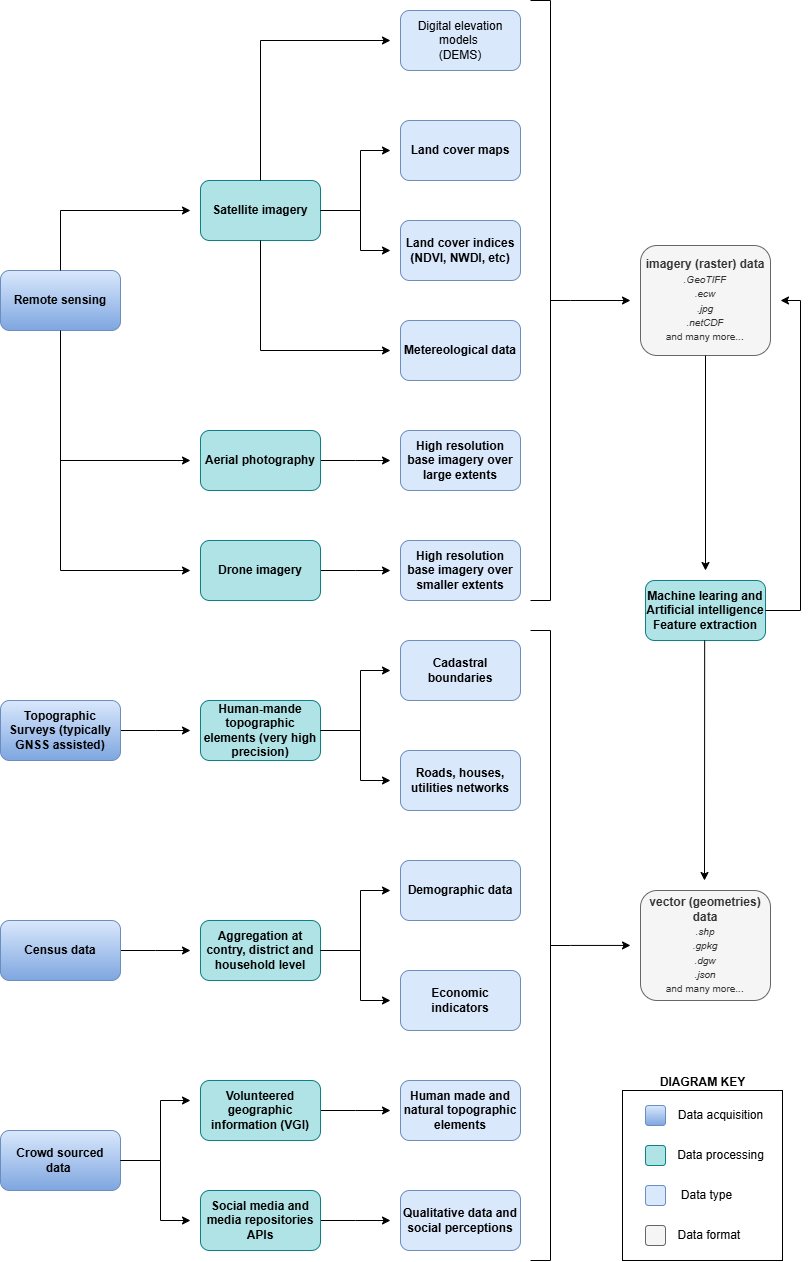

The diagram above was exported from draw.io. Its source (the exported page's mxGraphModel, read from the mxfile embedded in the PNG):
<mxGraphModel dx="2607" dy="3214" grid="1" gridSize="10" guides="1" tooltips="1" connect="1" arrows="1" fold="1" page="1" pageScale="1" pageWidth="1169" pageHeight="1654" math="0" shadow="0">
  <root>
    <mxCell id="0" />
    <mxCell id="1" parent="0" />
    <mxCell id="j39FSdekWfPAPFEz55jS-1" value="Remote sensing" style="rounded=1;whiteSpace=wrap;html=1;fontStyle=1;fillColor=#dae8fc;strokeColor=#6c8ebf;gradientColor=#7ea6e0;" parent="1" vertex="1">
      <mxGeometry x="120" y="260" width="120" height="60" as="geometry" />
    </mxCell>
    <mxCell id="ImfYDy0Mbqy3FPbespdM-21" style="edgeStyle=orthogonalEdgeStyle;rounded=0;orthogonalLoop=1;jettySize=auto;html=1;" edge="1" parent="1" source="j39FSdekWfPAPFEz55jS-2">
      <mxGeometry relative="1" as="geometry">
        <mxPoint x="510" y="560" as="targetPoint" />
      </mxGeometry>
    </mxCell>
    <mxCell id="j39FSdekWfPAPFEz55jS-2" value="Drone imagery" style="rounded=1;whiteSpace=wrap;html=1;fontStyle=1;fillColor=#b0e3e6;strokeColor=#0e8088;" parent="1" vertex="1">
      <mxGeometry x="320" y="530" width="120" height="60" as="geometry" />
    </mxCell>
    <mxCell id="ImfYDy0Mbqy3FPbespdM-22" style="edgeStyle=orthogonalEdgeStyle;rounded=0;orthogonalLoop=1;jettySize=auto;html=1;" edge="1" parent="1" source="j39FSdekWfPAPFEz55jS-3">
      <mxGeometry relative="1" as="geometry">
        <mxPoint x="310" y="720" as="targetPoint" />
      </mxGeometry>
    </mxCell>
    <mxCell id="j39FSdekWfPAPFEz55jS-3" value="Topographic Surveys (typically GNSS assisted)" style="rounded=1;whiteSpace=wrap;html=1;fontStyle=1;fillColor=#dae8fc;strokeColor=#6c8ebf;gradientColor=#7ea6e0;" parent="1" vertex="1">
      <mxGeometry x="120" y="690" width="120" height="60" as="geometry" />
    </mxCell>
    <mxCell id="j39FSdekWfPAPFEz55jS-4" value="Satellite imagery" style="rounded=1;whiteSpace=wrap;html=1;fontStyle=1;fillColor=#b0e3e6;strokeColor=#0e8088;" parent="1" vertex="1">
      <mxGeometry x="320" y="170" width="120" height="60" as="geometry" />
    </mxCell>
    <mxCell id="ImfYDy0Mbqy3FPbespdM-20" style="edgeStyle=orthogonalEdgeStyle;rounded=0;orthogonalLoop=1;jettySize=auto;html=1;" edge="1" parent="1" source="j39FSdekWfPAPFEz55jS-5">
      <mxGeometry relative="1" as="geometry">
        <mxPoint x="510" y="450" as="targetPoint" />
      </mxGeometry>
    </mxCell>
    <mxCell id="j39FSdekWfPAPFEz55jS-5" value="Aerial photography" style="rounded=1;whiteSpace=wrap;html=1;fontStyle=1;fillColor=#b0e3e6;strokeColor=#0e8088;" parent="1" vertex="1">
      <mxGeometry x="320" y="420" width="120" height="60" as="geometry" />
    </mxCell>
    <mxCell id="j39FSdekWfPAPFEz55jS-6" value="High resolution base imagery over large extents" style="rounded=1;whiteSpace=wrap;html=1;fontStyle=1;fillColor=#dae8fc;strokeColor=#6c8ebf;" parent="1" vertex="1">
      <mxGeometry x="520" y="420" width="120" height="60" as="geometry" />
    </mxCell>
    <mxCell id="j39FSdekWfPAPFEz55jS-7" value="Digital elevation models&amp;nbsp;&lt;div&gt;(DEMS)&lt;/div&gt;" style="rounded=1;whiteSpace=wrap;html=1;fillColor=#dae8fc;strokeColor=#6c8ebf;" parent="1" vertex="1">
      <mxGeometry x="520" width="120" height="60" as="geometry" />
    </mxCell>
    <mxCell id="j39FSdekWfPAPFEz55jS-8" value="Land cover maps" style="rounded=1;whiteSpace=wrap;html=1;fontStyle=1;fillColor=#dae8fc;strokeColor=#6c8ebf;" parent="1" vertex="1">
      <mxGeometry x="520" y="110" width="120" height="60" as="geometry" />
    </mxCell>
    <mxCell id="j39FSdekWfPAPFEz55jS-9" value="Land cover indices&lt;div&gt;(NDVI, NWDI, etc)&lt;/div&gt;" style="rounded=1;whiteSpace=wrap;html=1;fontStyle=1;fillColor=#dae8fc;strokeColor=#6c8ebf;" parent="1" vertex="1">
      <mxGeometry x="520" y="210" width="120" height="60" as="geometry" />
    </mxCell>
    <mxCell id="j39FSdekWfPAPFEz55jS-10" value="Metereological data" style="rounded=1;whiteSpace=wrap;html=1;fontStyle=1;fillColor=#dae8fc;strokeColor=#6c8ebf;" parent="1" vertex="1">
      <mxGeometry x="520" y="310" width="120" height="60" as="geometry" />
    </mxCell>
    <mxCell id="j39FSdekWfPAPFEz55jS-11" value="&lt;b&gt;imagery (raster) data&lt;/b&gt;&lt;div&gt;&lt;font style=&quot;font-size: 10px;&quot;&gt;&lt;i&gt;.GeoTIFF&lt;/i&gt;&lt;/font&gt;&lt;/div&gt;&lt;div&gt;&lt;font style=&quot;font-size: 10px;&quot;&gt;&lt;i&gt;.ecw&lt;/i&gt;&lt;/font&gt;&lt;/div&gt;&lt;div&gt;&lt;font style=&quot;font-size: 10px;&quot;&gt;&lt;i&gt;.jpg&lt;/i&gt;&lt;/font&gt;&lt;/div&gt;&lt;div&gt;&lt;font style=&quot;font-size: 10px;&quot;&gt;&lt;i&gt;.netCDF&lt;/i&gt;&lt;/font&gt;&lt;/div&gt;&lt;div&gt;&lt;font style=&quot;font-size: 10px;&quot;&gt;and many more..&lt;/font&gt;.&lt;/div&gt;" style="rounded=1;whiteSpace=wrap;html=1;fillColor=#f5f5f5;fontColor=#333333;strokeColor=#666666;" parent="1" vertex="1">
      <mxGeometry x="760" y="235" width="130" height="110" as="geometry" />
    </mxCell>
    <mxCell id="ImfYDy0Mbqy3FPbespdM-26" style="edgeStyle=orthogonalEdgeStyle;rounded=0;orthogonalLoop=1;jettySize=auto;html=1;" edge="1" parent="1" source="j39FSdekWfPAPFEz55jS-12">
      <mxGeometry relative="1" as="geometry">
        <mxPoint x="310" y="940" as="targetPoint" />
      </mxGeometry>
    </mxCell>
    <mxCell id="j39FSdekWfPAPFEz55jS-12" value="Census data" style="rounded=1;whiteSpace=wrap;html=1;fontStyle=1;fillColor=#dae8fc;strokeColor=#6c8ebf;gradientColor=#7ea6e0;" parent="1" vertex="1">
      <mxGeometry x="120" y="910" width="120" height="60" as="geometry" />
    </mxCell>
    <mxCell id="j39FSdekWfPAPFEz55jS-13" value="High resolution base imagery over smaller extents" style="rounded=1;whiteSpace=wrap;html=1;fontStyle=1;fillColor=#dae8fc;strokeColor=#6c8ebf;" parent="1" vertex="1">
      <mxGeometry x="520" y="530" width="120" height="60" as="geometry" />
    </mxCell>
    <mxCell id="j39FSdekWfPAPFEz55jS-14" value="" style="endArrow=classic;html=1;rounded=0;exitX=0.5;exitY=0;exitDx=0;exitDy=0;" parent="1" source="j39FSdekWfPAPFEz55jS-1" edge="1">
      <mxGeometry width="50" height="50" relative="1" as="geometry">
        <mxPoint x="160" y="290" as="sourcePoint" />
        <mxPoint x="310" y="200" as="targetPoint" />
        <Array as="points">
          <mxPoint x="180" y="200" />
        </Array>
      </mxGeometry>
    </mxCell>
    <mxCell id="j39FSdekWfPAPFEz55jS-15" value="" style="endArrow=classic;html=1;rounded=0;exitX=0.5;exitY=1;exitDx=0;exitDy=0;" parent="1" source="j39FSdekWfPAPFEz55jS-1" edge="1">
      <mxGeometry width="50" height="50" relative="1" as="geometry">
        <mxPoint x="180" y="370" as="sourcePoint" />
        <mxPoint x="310" y="450" as="targetPoint" />
        <Array as="points">
          <mxPoint x="180" y="450" />
        </Array>
      </mxGeometry>
    </mxCell>
    <mxCell id="j39FSdekWfPAPFEz55jS-16" value="" style="endArrow=classic;html=1;rounded=0;" parent="1" edge="1">
      <mxGeometry width="50" height="50" relative="1" as="geometry">
        <mxPoint x="180" y="380" as="sourcePoint" />
        <mxPoint x="310" y="560" as="targetPoint" />
        <Array as="points">
          <mxPoint x="180" y="560" />
        </Array>
      </mxGeometry>
    </mxCell>
    <mxCell id="j39FSdekWfPAPFEz55jS-17" value="" style="endArrow=classic;html=1;rounded=0;exitX=0.5;exitY=0;exitDx=0;exitDy=0;" parent="1" source="j39FSdekWfPAPFEz55jS-4" edge="1">
      <mxGeometry width="50" height="50" relative="1" as="geometry">
        <mxPoint x="240" y="400" as="sourcePoint" />
        <mxPoint x="510" y="30" as="targetPoint" />
        <Array as="points">
          <mxPoint x="380" y="30" />
        </Array>
      </mxGeometry>
    </mxCell>
    <mxCell id="j39FSdekWfPAPFEz55jS-18" value="" style="endArrow=classic;html=1;rounded=0;exitX=0.5;exitY=1;exitDx=0;exitDy=0;" parent="1" source="j39FSdekWfPAPFEz55jS-4" edge="1">
      <mxGeometry width="50" height="50" relative="1" as="geometry">
        <mxPoint x="240" y="400" as="sourcePoint" />
        <mxPoint x="510" y="340" as="targetPoint" />
        <Array as="points">
          <mxPoint x="380" y="340" />
        </Array>
      </mxGeometry>
    </mxCell>
    <mxCell id="j39FSdekWfPAPFEz55jS-19" value="" style="endArrow=classic;html=1;rounded=0;exitX=1;exitY=0.5;exitDx=0;exitDy=0;" parent="1" source="j39FSdekWfPAPFEz55jS-4" edge="1">
      <mxGeometry width="50" height="50" relative="1" as="geometry">
        <mxPoint x="240" y="400" as="sourcePoint" />
        <mxPoint x="510" y="240" as="targetPoint" />
        <Array as="points">
          <mxPoint x="480" y="200" />
          <mxPoint x="480" y="240" />
        </Array>
      </mxGeometry>
    </mxCell>
    <mxCell id="j39FSdekWfPAPFEz55jS-20" value="" style="endArrow=classic;html=1;rounded=0;exitX=1;exitY=0.5;exitDx=0;exitDy=0;" parent="1" source="j39FSdekWfPAPFEz55jS-4" edge="1">
      <mxGeometry width="50" height="50" relative="1" as="geometry">
        <mxPoint x="390" y="290" as="sourcePoint" />
        <mxPoint x="510" y="140" as="targetPoint" />
        <Array as="points">
          <mxPoint x="480" y="200" />
          <mxPoint x="480" y="140" />
        </Array>
      </mxGeometry>
    </mxCell>
    <mxCell id="j39FSdekWfPAPFEz55jS-25" value="" style="strokeWidth=1;html=1;shape=mxgraph.flowchart.annotation_2;align=left;labelPosition=right;pointerEvents=1;rotation=-180;" parent="1" vertex="1">
      <mxGeometry x="650" y="-10" width="40" height="600" as="geometry" />
    </mxCell>
    <mxCell id="j39FSdekWfPAPFEz55jS-26" value="" style="endArrow=classic;html=1;rounded=0;fontSize=14;strokeWidth=1;exitX=0;exitY=0.5;exitDx=0;exitDy=0;exitPerimeter=0;" parent="1" source="j39FSdekWfPAPFEz55jS-25" edge="1">
      <mxGeometry width="50" height="50" relative="1" as="geometry">
        <mxPoint x="710" y="390" as="sourcePoint" />
        <mxPoint x="750" y="290" as="targetPoint" />
      </mxGeometry>
    </mxCell>
    <mxCell id="ImfYDy0Mbqy3FPbespdM-1" value="Human-mande topographic elements (very high precision)" style="rounded=1;whiteSpace=wrap;html=1;fontStyle=1;fillColor=#b0e3e6;strokeColor=#0e8088;" vertex="1" parent="1">
      <mxGeometry x="320" y="690" width="120" height="60" as="geometry" />
    </mxCell>
    <mxCell id="ImfYDy0Mbqy3FPbespdM-2" value="Crowd sourced&lt;div&gt;data&amp;nbsp;&lt;/div&gt;" style="rounded=1;whiteSpace=wrap;html=1;fontStyle=1;fillColor=#dae8fc;gradientColor=#7ea6e0;strokeColor=#6c8ebf;" vertex="1" parent="1">
      <mxGeometry x="120" y="1120" width="120" height="60" as="geometry" />
    </mxCell>
    <mxCell id="ImfYDy0Mbqy3FPbespdM-31" style="edgeStyle=orthogonalEdgeStyle;rounded=0;orthogonalLoop=1;jettySize=auto;html=1;" edge="1" parent="1" source="ImfYDy0Mbqy3FPbespdM-3">
      <mxGeometry relative="1" as="geometry">
        <mxPoint x="510" y="1100" as="targetPoint" />
      </mxGeometry>
    </mxCell>
    <mxCell id="ImfYDy0Mbqy3FPbespdM-3" value="Volunteered geographic information (VGI)" style="rounded=1;whiteSpace=wrap;html=1;fontStyle=1;fillColor=#b0e3e6;strokeColor=#0e8088;" vertex="1" parent="1">
      <mxGeometry x="320" y="1070" width="120" height="60" as="geometry" />
    </mxCell>
    <mxCell id="ImfYDy0Mbqy3FPbespdM-4" value="Cadastral boundaries" style="rounded=1;whiteSpace=wrap;html=1;fontStyle=1;fillColor=#dae8fc;strokeColor=#6c8ebf;" vertex="1" parent="1">
      <mxGeometry x="520" y="630" width="120" height="60" as="geometry" />
    </mxCell>
    <mxCell id="ImfYDy0Mbqy3FPbespdM-5" value="Roads, houses, utilities networks" style="rounded=1;whiteSpace=wrap;html=1;fontStyle=1;fillColor=#dae8fc;strokeColor=#6c8ebf;" vertex="1" parent="1">
      <mxGeometry x="520" y="740" width="120" height="60" as="geometry" />
    </mxCell>
    <mxCell id="ImfYDy0Mbqy3FPbespdM-6" value="Human made and natural topographic elements" style="rounded=1;whiteSpace=wrap;html=1;fontStyle=1;fillColor=#dae8fc;strokeColor=#6c8ebf;" vertex="1" parent="1">
      <mxGeometry x="520" y="1070" width="120" height="60" as="geometry" />
    </mxCell>
    <mxCell id="ImfYDy0Mbqy3FPbespdM-32" style="edgeStyle=orthogonalEdgeStyle;rounded=0;orthogonalLoop=1;jettySize=auto;html=1;" edge="1" parent="1" source="ImfYDy0Mbqy3FPbespdM-7">
      <mxGeometry relative="1" as="geometry">
        <mxPoint x="510" y="1210" as="targetPoint" />
      </mxGeometry>
    </mxCell>
    <mxCell id="ImfYDy0Mbqy3FPbespdM-7" value="Social media and media repositories APIs" style="rounded=1;whiteSpace=wrap;html=1;fontStyle=1;fillColor=#b0e3e6;strokeColor=#0e8088;" vertex="1" parent="1">
      <mxGeometry x="320" y="1180" width="120" height="60" as="geometry" />
    </mxCell>
    <mxCell id="ImfYDy0Mbqy3FPbespdM-8" value="Qualitative data and social perceptions" style="rounded=1;whiteSpace=wrap;html=1;fontStyle=1;fillColor=#dae8fc;strokeColor=#6c8ebf;" vertex="1" parent="1">
      <mxGeometry x="520" y="1180" width="120" height="60" as="geometry" />
    </mxCell>
    <mxCell id="ImfYDy0Mbqy3FPbespdM-9" value="Aggregation at contry, district and household level" style="rounded=1;whiteSpace=wrap;html=1;fontStyle=1;fillColor=#b0e3e6;strokeColor=#0e8088;" vertex="1" parent="1">
      <mxGeometry x="320" y="910" width="120" height="60" as="geometry" />
    </mxCell>
    <mxCell id="ImfYDy0Mbqy3FPbespdM-10" value="Demographic data" style="rounded=1;whiteSpace=wrap;html=1;fontStyle=1;fillColor=#dae8fc;strokeColor=#6c8ebf;" vertex="1" parent="1">
      <mxGeometry x="520" y="850" width="120" height="60" as="geometry" />
    </mxCell>
    <mxCell id="ImfYDy0Mbqy3FPbespdM-11" value="Economic indicators" style="rounded=1;whiteSpace=wrap;html=1;fontStyle=1;fillColor=#dae8fc;strokeColor=#6c8ebf;" vertex="1" parent="1">
      <mxGeometry x="520" y="960" width="120" height="60" as="geometry" />
    </mxCell>
    <mxCell id="ImfYDy0Mbqy3FPbespdM-12" value="" style="strokeWidth=1;html=1;shape=mxgraph.flowchart.annotation_2;align=left;labelPosition=right;pointerEvents=1;rotation=-180;" vertex="1" parent="1">
      <mxGeometry x="650" y="620" width="40" height="630" as="geometry" />
    </mxCell>
    <mxCell id="ImfYDy0Mbqy3FPbespdM-13" value="&lt;b&gt;vector (geometries) data&lt;/b&gt;&lt;div&gt;&lt;font style=&quot;font-size: 10px;&quot;&gt;&lt;i&gt;.shp&lt;/i&gt;&lt;/font&gt;&lt;/div&gt;&lt;div&gt;&lt;font style=&quot;font-size: 10px;&quot;&gt;&lt;i&gt;.gpkg&lt;/i&gt;&lt;/font&gt;&lt;/div&gt;&lt;div&gt;&lt;font style=&quot;font-size: 10px;&quot;&gt;&lt;i&gt;.dgw&lt;/i&gt;&lt;/font&gt;&lt;/div&gt;&lt;div&gt;&lt;font style=&quot;font-size: 10px;&quot;&gt;&lt;i&gt;.json&lt;/i&gt;&lt;/font&gt;&lt;/div&gt;&lt;div&gt;&lt;font style=&quot;font-size: 10px;&quot;&gt;and many more..&lt;/font&gt;.&lt;/div&gt;" style="rounded=1;whiteSpace=wrap;html=1;fillColor=#f5f5f5;fontColor=#333333;strokeColor=#666666;" vertex="1" parent="1">
      <mxGeometry x="760" y="880" width="130" height="110" as="geometry" />
    </mxCell>
    <mxCell id="ImfYDy0Mbqy3FPbespdM-14" value="" style="endArrow=classic;html=1;rounded=0;fontSize=14;strokeWidth=1;exitX=0;exitY=0.5;exitDx=0;exitDy=0;exitPerimeter=0;" edge="1" parent="1">
      <mxGeometry width="50" height="50" relative="1" as="geometry">
        <mxPoint x="690" y="934.9399999999999" as="sourcePoint" />
        <mxPoint x="750" y="934.9399999999999" as="targetPoint" />
      </mxGeometry>
    </mxCell>
    <mxCell id="ImfYDy0Mbqy3FPbespdM-15" value="Machine learing and Artificial intelligence&lt;div&gt;Feature extraction&lt;/div&gt;" style="rounded=1;whiteSpace=wrap;html=1;fontStyle=1;fillColor=#b0e3e6;strokeColor=#0e8088;" vertex="1" parent="1">
      <mxGeometry x="765" y="570" width="120" height="60" as="geometry" />
    </mxCell>
    <mxCell id="ImfYDy0Mbqy3FPbespdM-16" value="" style="endArrow=classic;html=1;rounded=0;exitX=0.5;exitY=1;exitDx=0;exitDy=0;" edge="1" parent="1" source="j39FSdekWfPAPFEz55jS-11">
      <mxGeometry width="50" height="50" relative="1" as="geometry">
        <mxPoint x="280" y="620" as="sourcePoint" />
        <mxPoint x="825" y="560" as="targetPoint" />
      </mxGeometry>
    </mxCell>
    <mxCell id="ImfYDy0Mbqy3FPbespdM-17" value="" style="endArrow=classic;html=1;rounded=0;exitX=0.5;exitY=1;exitDx=0;exitDy=0;" edge="1" parent="1">
      <mxGeometry width="50" height="50" relative="1" as="geometry">
        <mxPoint x="824.17" y="630" as="sourcePoint" />
        <mxPoint x="824" y="870" as="targetPoint" />
      </mxGeometry>
    </mxCell>
    <mxCell id="ImfYDy0Mbqy3FPbespdM-18" value="" style="endArrow=classic;html=1;rounded=0;exitX=1;exitY=0.5;exitDx=0;exitDy=0;" edge="1" parent="1" source="ImfYDy0Mbqy3FPbespdM-15">
      <mxGeometry width="50" height="50" relative="1" as="geometry">
        <mxPoint x="230" y="540" as="sourcePoint" />
        <mxPoint x="900" y="290" as="targetPoint" />
        <Array as="points">
          <mxPoint x="920" y="600" />
          <mxPoint x="920" y="290" />
        </Array>
      </mxGeometry>
    </mxCell>
    <mxCell id="ImfYDy0Mbqy3FPbespdM-24" value="" style="endArrow=classic;html=1;rounded=0;" edge="1" parent="1">
      <mxGeometry width="50" height="50" relative="1" as="geometry">
        <mxPoint x="440" y="720" as="sourcePoint" />
        <mxPoint x="510" y="660" as="targetPoint" />
        <Array as="points">
          <mxPoint x="480" y="720" />
          <mxPoint x="480" y="660" />
        </Array>
      </mxGeometry>
    </mxCell>
    <mxCell id="ImfYDy0Mbqy3FPbespdM-25" value="" style="endArrow=classic;html=1;rounded=0;exitX=1;exitY=0.5;exitDx=0;exitDy=0;" edge="1" parent="1" source="ImfYDy0Mbqy3FPbespdM-1">
      <mxGeometry width="50" height="50" relative="1" as="geometry">
        <mxPoint x="450" y="730" as="sourcePoint" />
        <mxPoint x="510" y="770" as="targetPoint" />
        <Array as="points">
          <mxPoint x="480" y="720" />
          <mxPoint x="480" y="770" />
        </Array>
      </mxGeometry>
    </mxCell>
    <mxCell id="ImfYDy0Mbqy3FPbespdM-27" value="" style="endArrow=classic;html=1;rounded=0;" edge="1" parent="1">
      <mxGeometry width="50" height="50" relative="1" as="geometry">
        <mxPoint x="440" y="940" as="sourcePoint" />
        <mxPoint x="510" y="880" as="targetPoint" />
        <Array as="points">
          <mxPoint x="480" y="940" />
          <mxPoint x="480" y="880" />
        </Array>
      </mxGeometry>
    </mxCell>
    <mxCell id="ImfYDy0Mbqy3FPbespdM-28" value="" style="endArrow=classic;html=1;rounded=0;" edge="1" parent="1">
      <mxGeometry width="50" height="50" relative="1" as="geometry">
        <mxPoint x="240" y="1150" as="sourcePoint" />
        <mxPoint x="310" y="1090" as="targetPoint" />
        <Array as="points">
          <mxPoint x="280" y="1150" />
          <mxPoint x="280" y="1090" />
        </Array>
      </mxGeometry>
    </mxCell>
    <mxCell id="ImfYDy0Mbqy3FPbespdM-29" value="" style="endArrow=classic;html=1;rounded=0;exitX=1;exitY=0.5;exitDx=0;exitDy=0;" edge="1" parent="1">
      <mxGeometry width="50" height="50" relative="1" as="geometry">
        <mxPoint x="440" y="940" as="sourcePoint" />
        <mxPoint x="510" y="990" as="targetPoint" />
        <Array as="points">
          <mxPoint x="480" y="940" />
          <mxPoint x="480" y="990" />
        </Array>
      </mxGeometry>
    </mxCell>
    <mxCell id="ImfYDy0Mbqy3FPbespdM-30" value="" style="endArrow=classic;html=1;rounded=0;exitX=1;exitY=0.5;exitDx=0;exitDy=0;" edge="1" parent="1">
      <mxGeometry width="50" height="50" relative="1" as="geometry">
        <mxPoint x="240" y="1150" as="sourcePoint" />
        <mxPoint x="310" y="1210" as="targetPoint" />
        <Array as="points">
          <mxPoint x="280" y="1150" />
          <mxPoint x="280" y="1210" />
        </Array>
      </mxGeometry>
    </mxCell>
    <mxCell id="ImfYDy0Mbqy3FPbespdM-33" value="" style="rounded=1;whiteSpace=wrap;html=1;fontStyle=1;fillColor=#dae8fc;gradientColor=#7ea6e0;strokeColor=#6c8ebf;" vertex="1" parent="1">
      <mxGeometry x="765" y="1095" width="20" height="20" as="geometry" />
    </mxCell>
    <mxCell id="ImfYDy0Mbqy3FPbespdM-34" value="" style="rounded=1;whiteSpace=wrap;html=1;fontStyle=1;fillColor=#b0e3e6;strokeColor=#0e8088;" vertex="1" parent="1">
      <mxGeometry x="765" y="1135" width="20" height="20" as="geometry" />
    </mxCell>
    <mxCell id="ImfYDy0Mbqy3FPbespdM-36" value="" style="rounded=1;whiteSpace=wrap;html=1;fontStyle=1;fillColor=#dae8fc;strokeColor=#6c8ebf;" vertex="1" parent="1">
      <mxGeometry x="765" y="1175" width="20" height="20" as="geometry" />
    </mxCell>
    <mxCell id="ImfYDy0Mbqy3FPbespdM-37" value="" style="rounded=1;whiteSpace=wrap;html=1;fillColor=#f5f5f5;fontColor=#333333;strokeColor=#666666;" vertex="1" parent="1">
      <mxGeometry x="765" y="1215" width="20" height="20" as="geometry" />
    </mxCell>
    <mxCell id="ImfYDy0Mbqy3FPbespdM-38" value="Data acquisition" style="text;html=1;align=center;verticalAlign=middle;resizable=0;points=[];autosize=1;strokeColor=none;fillColor=none;" vertex="1" parent="1">
      <mxGeometry x="785" y="1090" width="110" height="30" as="geometry" />
    </mxCell>
    <mxCell id="ImfYDy0Mbqy3FPbespdM-39" value="Data processing" style="text;html=1;align=center;verticalAlign=middle;resizable=0;points=[];autosize=1;strokeColor=none;fillColor=none;" vertex="1" parent="1">
      <mxGeometry x="785" y="1130" width="110" height="30" as="geometry" />
    </mxCell>
    <mxCell id="ImfYDy0Mbqy3FPbespdM-40" value="Data type" style="text;html=1;align=center;verticalAlign=middle;resizable=0;points=[];autosize=1;strokeColor=none;fillColor=none;" vertex="1" parent="1">
      <mxGeometry x="791" y="1170" width="70" height="30" as="geometry" />
    </mxCell>
    <mxCell id="ImfYDy0Mbqy3FPbespdM-41" value="Data format&amp;nbsp;" style="text;html=1;align=center;verticalAlign=middle;resizable=0;points=[];autosize=1;strokeColor=none;fillColor=none;" vertex="1" parent="1">
      <mxGeometry x="785" y="1210" width="90" height="30" as="geometry" />
    </mxCell>
    <mxCell id="ImfYDy0Mbqy3FPbespdM-43" value="&lt;b&gt;DIAGRAM KEY&lt;/b&gt;" style="text;html=1;align=center;verticalAlign=middle;resizable=0;points=[];autosize=1;strokeColor=none;fillColor=none;" vertex="1" parent="1">
      <mxGeometry x="767" y="1057" width="110" height="30" as="geometry" />
    </mxCell>
    <mxCell id="ImfYDy0Mbqy3FPbespdM-46" value="" style="rounded=0;whiteSpace=wrap;html=1;fillColor=none;" vertex="1" parent="1">
      <mxGeometry x="742" y="1080" width="160" height="170" as="geometry" />
    </mxCell>
  </root>
</mxGraphModel>